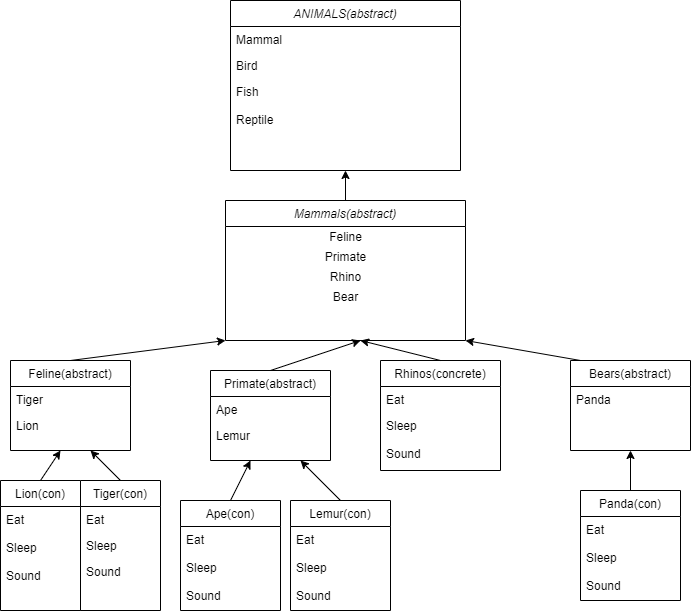

The diagram above was exported from draw.io. Its source (the exported page's mxGraphModel, read from the mxfile embedded in the PNG):
<mxGraphModel dx="872" dy="1664" grid="1" gridSize="10" guides="1" tooltips="1" connect="1" arrows="1" fold="1" page="1" pageScale="1" pageWidth="827" pageHeight="1169" math="0" shadow="0">
  <root>
    <mxCell id="WIyWlLk6GJQsqaUBKTNV-0" />
    <mxCell id="WIyWlLk6GJQsqaUBKTNV-1" parent="WIyWlLk6GJQsqaUBKTNV-0" />
    <mxCell id="zkfFHV4jXpPFQw0GAbJ--0" value="ANIMALS(abstract)" style="swimlane;fontStyle=2;align=center;verticalAlign=top;childLayout=stackLayout;horizontal=1;startSize=26;horizontalStack=0;resizeParent=1;resizeLast=0;collapsible=1;marginBottom=0;rounded=0;shadow=0;strokeWidth=1;" parent="WIyWlLk6GJQsqaUBKTNV-1" vertex="1">
      <mxGeometry x="240" y="-100" width="230" height="170" as="geometry">
        <mxRectangle x="230" y="140" width="160" height="26" as="alternateBounds" />
      </mxGeometry>
    </mxCell>
    <mxCell id="zkfFHV4jXpPFQw0GAbJ--1" value="Mammal" style="text;align=left;verticalAlign=top;spacingLeft=4;spacingRight=4;overflow=hidden;rotatable=0;points=[[0,0.5],[1,0.5]];portConstraint=eastwest;" parent="zkfFHV4jXpPFQw0GAbJ--0" vertex="1">
      <mxGeometry y="26" width="230" height="26" as="geometry" />
    </mxCell>
    <mxCell id="zkfFHV4jXpPFQw0GAbJ--3" value="Bird" style="text;align=left;verticalAlign=top;spacingLeft=4;spacingRight=4;overflow=hidden;rotatable=0;points=[[0,0.5],[1,0.5]];portConstraint=eastwest;rounded=0;shadow=0;html=0;" parent="zkfFHV4jXpPFQw0GAbJ--0" vertex="1">
      <mxGeometry y="52" width="230" height="26" as="geometry" />
    </mxCell>
    <mxCell id="zkfFHV4jXpPFQw0GAbJ--5" value="Fish&#10;&#10;Reptile" style="text;align=left;verticalAlign=top;spacingLeft=4;spacingRight=4;overflow=hidden;rotatable=0;points=[[0,0.5],[1,0.5]];portConstraint=eastwest;" parent="zkfFHV4jXpPFQw0GAbJ--0" vertex="1">
      <mxGeometry y="78" width="230" height="54" as="geometry" />
    </mxCell>
    <mxCell id="udHmRkgOTvOvaXQsqdzo-1" value="Mammals(abstract)" style="swimlane;fontStyle=2;align=center;verticalAlign=top;childLayout=stackLayout;horizontal=1;startSize=26;horizontalStack=0;resizeParent=1;resizeLast=0;collapsible=1;marginBottom=0;rounded=0;shadow=0;strokeWidth=1;" parent="WIyWlLk6GJQsqaUBKTNV-1" vertex="1">
      <mxGeometry x="235" y="100" width="240" height="140" as="geometry">
        <mxRectangle x="230" y="140" width="160" height="26" as="alternateBounds" />
      </mxGeometry>
    </mxCell>
    <mxCell id="2" value="Feline" style="text;html=1;align=center;verticalAlign=middle;resizable=0;points=[];autosize=1;" parent="udHmRkgOTvOvaXQsqdzo-1" vertex="1">
      <mxGeometry y="26" width="240" height="20" as="geometry" />
    </mxCell>
    <mxCell id="udHmRkgOTvOvaXQsqdzo-6" value="Primate" style="text;html=1;align=center;verticalAlign=middle;resizable=0;points=[];autosize=1;" parent="udHmRkgOTvOvaXQsqdzo-1" vertex="1">
      <mxGeometry y="46" width="240" height="20" as="geometry" />
    </mxCell>
    <mxCell id="udHmRkgOTvOvaXQsqdzo-7" value="Rhino" style="text;html=1;align=center;verticalAlign=middle;resizable=0;points=[];autosize=1;" parent="udHmRkgOTvOvaXQsqdzo-1" vertex="1">
      <mxGeometry y="66" width="240" height="20" as="geometry" />
    </mxCell>
    <mxCell id="udHmRkgOTvOvaXQsqdzo-8" value="Bear" style="text;html=1;align=center;verticalAlign=middle;resizable=0;points=[];autosize=1;" parent="udHmRkgOTvOvaXQsqdzo-1" vertex="1">
      <mxGeometry y="86" width="240" height="20" as="geometry" />
    </mxCell>
    <mxCell id="udHmRkgOTvOvaXQsqdzo-30" value="" style="endArrow=classic;html=1;exitX=0.5;exitY=0;exitDx=0;exitDy=0;" parent="udHmRkgOTvOvaXQsqdzo-1" source="udHmRkgOTvOvaXQsqdzo-16" edge="1">
      <mxGeometry width="50" height="50" relative="1" as="geometry">
        <mxPoint x="105" y="180" as="sourcePoint" />
        <mxPoint x="135" y="140" as="targetPoint" />
      </mxGeometry>
    </mxCell>
    <mxCell id="udHmRkgOTvOvaXQsqdzo-9" value="" style="endArrow=classic;html=1;entryX=0.5;entryY=1;entryDx=0;entryDy=0;" parent="WIyWlLk6GJQsqaUBKTNV-1" source="udHmRkgOTvOvaXQsqdzo-1" target="zkfFHV4jXpPFQw0GAbJ--0" edge="1">
      <mxGeometry width="50" height="50" relative="1" as="geometry">
        <mxPoint x="330" y="120" as="sourcePoint" />
        <mxPoint x="355" y="80" as="targetPoint" />
      </mxGeometry>
    </mxCell>
    <mxCell id="udHmRkgOTvOvaXQsqdzo-11" value="" style="endArrow=classic;html=1;exitX=0.5;exitY=0;exitDx=0;exitDy=0;entryX=0;entryY=1;entryDx=0;entryDy=0;" parent="WIyWlLk6GJQsqaUBKTNV-1" source="zkfFHV4jXpPFQw0GAbJ--6" target="udHmRkgOTvOvaXQsqdzo-1" edge="1">
      <mxGeometry width="50" height="50" relative="1" as="geometry">
        <mxPoint x="130" y="280" as="sourcePoint" />
        <mxPoint x="180" y="210" as="targetPoint" />
        <Array as="points" />
      </mxGeometry>
    </mxCell>
    <mxCell id="zkfFHV4jXpPFQw0GAbJ--13" value="Lion(con)" style="swimlane;fontStyle=0;align=center;verticalAlign=top;childLayout=stackLayout;horizontal=1;startSize=26;horizontalStack=0;resizeParent=1;resizeLast=0;collapsible=1;marginBottom=0;rounded=0;shadow=0;strokeWidth=1;" parent="WIyWlLk6GJQsqaUBKTNV-1" vertex="1">
      <mxGeometry x="10" y="380" width="80" height="130" as="geometry">
        <mxRectangle x="340" y="380" width="170" height="26" as="alternateBounds" />
      </mxGeometry>
    </mxCell>
    <mxCell id="zkfFHV4jXpPFQw0GAbJ--14" value="Eat&#10;&#10;Sleep&#10;&#10;Sound" style="text;align=left;verticalAlign=top;spacingLeft=4;spacingRight=4;overflow=hidden;rotatable=0;points=[[0,0.5],[1,0.5]];portConstraint=eastwest;" parent="zkfFHV4jXpPFQw0GAbJ--13" vertex="1">
      <mxGeometry y="26" width="80" height="84" as="geometry" />
    </mxCell>
    <mxCell id="zkfFHV4jXpPFQw0GAbJ--6" value="Feline(abstract)" style="swimlane;fontStyle=0;align=center;verticalAlign=top;childLayout=stackLayout;horizontal=1;startSize=26;horizontalStack=0;resizeParent=1;resizeLast=0;collapsible=1;marginBottom=0;rounded=0;shadow=0;strokeWidth=1;" parent="WIyWlLk6GJQsqaUBKTNV-1" vertex="1">
      <mxGeometry x="20" y="260" width="120" height="90" as="geometry">
        <mxRectangle x="130" y="380" width="160" height="26" as="alternateBounds" />
      </mxGeometry>
    </mxCell>
    <mxCell id="zkfFHV4jXpPFQw0GAbJ--7" value="Tiger" style="text;align=left;verticalAlign=top;spacingLeft=4;spacingRight=4;overflow=hidden;rotatable=0;points=[[0,0.5],[1,0.5]];portConstraint=eastwest;" parent="zkfFHV4jXpPFQw0GAbJ--6" vertex="1">
      <mxGeometry y="26" width="120" height="26" as="geometry" />
    </mxCell>
    <mxCell id="zkfFHV4jXpPFQw0GAbJ--8" value="Lion" style="text;align=left;verticalAlign=top;spacingLeft=4;spacingRight=4;overflow=hidden;rotatable=0;points=[[0,0.5],[1,0.5]];portConstraint=eastwest;rounded=0;shadow=0;html=0;" parent="zkfFHV4jXpPFQw0GAbJ--6" vertex="1">
      <mxGeometry y="52" width="120" height="26" as="geometry" />
    </mxCell>
    <mxCell id="zkfFHV4jXpPFQw0GAbJ--17" value="Tiger(con)" style="swimlane;fontStyle=0;align=center;verticalAlign=top;childLayout=stackLayout;horizontal=1;startSize=26;horizontalStack=0;resizeParent=1;resizeLast=0;collapsible=1;marginBottom=0;rounded=0;shadow=0;strokeWidth=1;" parent="WIyWlLk6GJQsqaUBKTNV-1" vertex="1">
      <mxGeometry x="90" y="380" width="80" height="130" as="geometry">
        <mxRectangle x="550" y="140" width="160" height="26" as="alternateBounds" />
      </mxGeometry>
    </mxCell>
    <mxCell id="zkfFHV4jXpPFQw0GAbJ--19" value="Eat" style="text;align=left;verticalAlign=top;spacingLeft=4;spacingRight=4;overflow=hidden;rotatable=0;points=[[0,0.5],[1,0.5]];portConstraint=eastwest;rounded=0;shadow=0;html=0;" parent="zkfFHV4jXpPFQw0GAbJ--17" vertex="1">
      <mxGeometry y="26" width="80" height="26" as="geometry" />
    </mxCell>
    <mxCell id="zkfFHV4jXpPFQw0GAbJ--20" value="Sleep" style="text;align=left;verticalAlign=top;spacingLeft=4;spacingRight=4;overflow=hidden;rotatable=0;points=[[0,0.5],[1,0.5]];portConstraint=eastwest;rounded=0;shadow=0;html=0;" parent="zkfFHV4jXpPFQw0GAbJ--17" vertex="1">
      <mxGeometry y="52" width="80" height="26" as="geometry" />
    </mxCell>
    <mxCell id="zkfFHV4jXpPFQw0GAbJ--21" value="Sound" style="text;align=left;verticalAlign=top;spacingLeft=4;spacingRight=4;overflow=hidden;rotatable=0;points=[[0,0.5],[1,0.5]];portConstraint=eastwest;rounded=0;shadow=0;html=0;" parent="zkfFHV4jXpPFQw0GAbJ--17" vertex="1">
      <mxGeometry y="78" width="80" height="26" as="geometry" />
    </mxCell>
    <mxCell id="udHmRkgOTvOvaXQsqdzo-26" value="" style="endArrow=classic;html=1;exitX=0.5;exitY=0;exitDx=0;exitDy=0;" parent="WIyWlLk6GJQsqaUBKTNV-1" source="zkfFHV4jXpPFQw0GAbJ--13" edge="1">
      <mxGeometry width="50" height="50" relative="1" as="geometry">
        <mxPoint x="20" y="400" as="sourcePoint" />
        <mxPoint x="70" y="350" as="targetPoint" />
      </mxGeometry>
    </mxCell>
    <mxCell id="udHmRkgOTvOvaXQsqdzo-27" value="" style="endArrow=classic;html=1;exitX=0.5;exitY=0;exitDx=0;exitDy=0;" parent="WIyWlLk6GJQsqaUBKTNV-1" source="zkfFHV4jXpPFQw0GAbJ--17" edge="1">
      <mxGeometry width="50" height="50" relative="1" as="geometry">
        <mxPoint x="90" y="400" as="sourcePoint" />
        <mxPoint x="100" y="350" as="targetPoint" />
      </mxGeometry>
    </mxCell>
    <mxCell id="udHmRkgOTvOvaXQsqdzo-29" value="" style="endArrow=classic;html=1;exitX=0.5;exitY=0;exitDx=0;exitDy=0;entryX=0.75;entryY=1;entryDx=0;entryDy=0;" parent="WIyWlLk6GJQsqaUBKTNV-1" source="udHmRkgOTvOvaXQsqdzo-21" target="udHmRkgOTvOvaXQsqdzo-16" edge="1">
      <mxGeometry width="50" height="50" relative="1" as="geometry">
        <mxPoint x="380" y="390" as="sourcePoint" />
        <mxPoint x="430" y="340" as="targetPoint" />
      </mxGeometry>
    </mxCell>
    <mxCell id="udHmRkgOTvOvaXQsqdzo-21" value="Lemur(con)" style="swimlane;fontStyle=0;align=center;verticalAlign=top;childLayout=stackLayout;horizontal=1;startSize=26;horizontalStack=0;resizeParent=1;resizeLast=0;collapsible=1;marginBottom=0;rounded=0;shadow=0;strokeWidth=1;" parent="WIyWlLk6GJQsqaUBKTNV-1" vertex="1">
      <mxGeometry x="300" y="400" width="100" height="110" as="geometry">
        <mxRectangle x="340" y="380" width="170" height="26" as="alternateBounds" />
      </mxGeometry>
    </mxCell>
    <mxCell id="udHmRkgOTvOvaXQsqdzo-22" value="Eat&#10;&#10;Sleep&#10;&#10;Sound" style="text;align=left;verticalAlign=top;spacingLeft=4;spacingRight=4;overflow=hidden;rotatable=0;points=[[0,0.5],[1,0.5]];portConstraint=eastwest;" parent="udHmRkgOTvOvaXQsqdzo-21" vertex="1">
      <mxGeometry y="26" width="100" height="84" as="geometry" />
    </mxCell>
    <mxCell id="udHmRkgOTvOvaXQsqdzo-19" value="Ape(con)" style="swimlane;fontStyle=0;align=center;verticalAlign=top;childLayout=stackLayout;horizontal=1;startSize=26;horizontalStack=0;resizeParent=1;resizeLast=0;collapsible=1;marginBottom=0;rounded=0;shadow=0;strokeWidth=1;" parent="WIyWlLk6GJQsqaUBKTNV-1" vertex="1">
      <mxGeometry x="190" y="400" width="100" height="110" as="geometry">
        <mxRectangle x="340" y="380" width="170" height="26" as="alternateBounds" />
      </mxGeometry>
    </mxCell>
    <mxCell id="udHmRkgOTvOvaXQsqdzo-20" value="Eat&#10;&#10;Sleep&#10;&#10;Sound" style="text;align=left;verticalAlign=top;spacingLeft=4;spacingRight=4;overflow=hidden;rotatable=0;points=[[0,0.5],[1,0.5]];portConstraint=eastwest;" parent="udHmRkgOTvOvaXQsqdzo-19" vertex="1">
      <mxGeometry y="26" width="100" height="84" as="geometry" />
    </mxCell>
    <mxCell id="udHmRkgOTvOvaXQsqdzo-31" value="Rhinos(concrete)" style="swimlane;fontStyle=0;align=center;verticalAlign=top;childLayout=stackLayout;horizontal=1;startSize=26;horizontalStack=0;resizeParent=1;resizeLast=0;collapsible=1;marginBottom=0;rounded=0;shadow=0;strokeWidth=1;" parent="WIyWlLk6GJQsqaUBKTNV-1" vertex="1">
      <mxGeometry x="390" y="260" width="120" height="110" as="geometry">
        <mxRectangle x="130" y="380" width="160" height="26" as="alternateBounds" />
      </mxGeometry>
    </mxCell>
    <mxCell id="udHmRkgOTvOvaXQsqdzo-32" value="Eat" style="text;align=left;verticalAlign=top;spacingLeft=4;spacingRight=4;overflow=hidden;rotatable=0;points=[[0,0.5],[1,0.5]];portConstraint=eastwest;" parent="udHmRkgOTvOvaXQsqdzo-31" vertex="1">
      <mxGeometry y="26" width="120" height="26" as="geometry" />
    </mxCell>
    <mxCell id="udHmRkgOTvOvaXQsqdzo-33" value="Sleep&#10;&#10;Sound&#10;" style="text;align=left;verticalAlign=top;spacingLeft=4;spacingRight=4;overflow=hidden;rotatable=0;points=[[0,0.5],[1,0.5]];portConstraint=eastwest;rounded=0;shadow=0;html=0;" parent="udHmRkgOTvOvaXQsqdzo-31" vertex="1">
      <mxGeometry y="52" width="120" height="48" as="geometry" />
    </mxCell>
    <mxCell id="udHmRkgOTvOvaXQsqdzo-35" value="" style="endArrow=classic;html=1;exitX=0.5;exitY=0;exitDx=0;exitDy=0;" parent="WIyWlLk6GJQsqaUBKTNV-1" source="udHmRkgOTvOvaXQsqdzo-31" edge="1">
      <mxGeometry width="50" height="50" relative="1" as="geometry">
        <mxPoint x="420" y="290" as="sourcePoint" />
        <mxPoint x="370" y="240" as="targetPoint" />
      </mxGeometry>
    </mxCell>
    <mxCell id="udHmRkgOTvOvaXQsqdzo-16" value="Primate(abstract)" style="swimlane;fontStyle=0;align=center;verticalAlign=top;childLayout=stackLayout;horizontal=1;startSize=26;horizontalStack=0;resizeParent=1;resizeLast=0;collapsible=1;marginBottom=0;rounded=0;shadow=0;strokeWidth=1;" parent="WIyWlLk6GJQsqaUBKTNV-1" vertex="1">
      <mxGeometry x="220" y="270" width="120" height="90" as="geometry">
        <mxRectangle x="130" y="380" width="160" height="26" as="alternateBounds" />
      </mxGeometry>
    </mxCell>
    <mxCell id="udHmRkgOTvOvaXQsqdzo-17" value="Ape" style="text;align=left;verticalAlign=top;spacingLeft=4;spacingRight=4;overflow=hidden;rotatable=0;points=[[0,0.5],[1,0.5]];portConstraint=eastwest;" parent="udHmRkgOTvOvaXQsqdzo-16" vertex="1">
      <mxGeometry y="26" width="120" height="26" as="geometry" />
    </mxCell>
    <mxCell id="udHmRkgOTvOvaXQsqdzo-18" value="Lemur" style="text;align=left;verticalAlign=top;spacingLeft=4;spacingRight=4;overflow=hidden;rotatable=0;points=[[0,0.5],[1,0.5]];portConstraint=eastwest;rounded=0;shadow=0;html=0;" parent="udHmRkgOTvOvaXQsqdzo-16" vertex="1">
      <mxGeometry y="52" width="120" height="26" as="geometry" />
    </mxCell>
    <mxCell id="udHmRkgOTvOvaXQsqdzo-28" value="" style="endArrow=classic;html=1;exitX=0.5;exitY=0;exitDx=0;exitDy=0;" parent="udHmRkgOTvOvaXQsqdzo-16" source="udHmRkgOTvOvaXQsqdzo-19" edge="1">
      <mxGeometry width="50" height="50" relative="1" as="geometry">
        <mxPoint y="130" as="sourcePoint" />
        <mxPoint x="40" y="90" as="targetPoint" />
      </mxGeometry>
    </mxCell>
    <mxCell id="udHmRkgOTvOvaXQsqdzo-37" value="Bears(abstract)" style="swimlane;fontStyle=0;align=center;verticalAlign=top;childLayout=stackLayout;horizontal=1;startSize=26;horizontalStack=0;resizeParent=1;resizeLast=0;collapsible=1;marginBottom=0;rounded=0;shadow=0;strokeWidth=1;" parent="WIyWlLk6GJQsqaUBKTNV-1" vertex="1">
      <mxGeometry x="580" y="260" width="120" height="90" as="geometry">
        <mxRectangle x="130" y="380" width="160" height="26" as="alternateBounds" />
      </mxGeometry>
    </mxCell>
    <mxCell id="udHmRkgOTvOvaXQsqdzo-38" value="Panda" style="text;align=left;verticalAlign=top;spacingLeft=4;spacingRight=4;overflow=hidden;rotatable=0;points=[[0,0.5],[1,0.5]];portConstraint=eastwest;" parent="udHmRkgOTvOvaXQsqdzo-37" vertex="1">
      <mxGeometry y="26" width="120" height="26" as="geometry" />
    </mxCell>
    <mxCell id="udHmRkgOTvOvaXQsqdzo-41" value="Panda(con)" style="swimlane;fontStyle=0;align=center;verticalAlign=top;childLayout=stackLayout;horizontal=1;startSize=26;horizontalStack=0;resizeParent=1;resizeLast=0;collapsible=1;marginBottom=0;rounded=0;shadow=0;strokeWidth=1;" parent="WIyWlLk6GJQsqaUBKTNV-1" vertex="1">
      <mxGeometry x="590" y="390" width="100" height="110" as="geometry">
        <mxRectangle x="340" y="380" width="170" height="26" as="alternateBounds" />
      </mxGeometry>
    </mxCell>
    <mxCell id="udHmRkgOTvOvaXQsqdzo-42" value="Eat&#10;&#10;Sleep&#10;&#10;Sound" style="text;align=left;verticalAlign=top;spacingLeft=4;spacingRight=4;overflow=hidden;rotatable=0;points=[[0,0.5],[1,0.5]];portConstraint=eastwest;" parent="udHmRkgOTvOvaXQsqdzo-41" vertex="1">
      <mxGeometry y="26" width="100" height="84" as="geometry" />
    </mxCell>
    <mxCell id="udHmRkgOTvOvaXQsqdzo-43" value="" style="endArrow=classic;html=1;exitX=0.5;exitY=0;exitDx=0;exitDy=0;entryX=0.5;entryY=1;entryDx=0;entryDy=0;" parent="WIyWlLk6GJQsqaUBKTNV-1" source="udHmRkgOTvOvaXQsqdzo-41" target="udHmRkgOTvOvaXQsqdzo-37" edge="1">
      <mxGeometry width="50" height="50" relative="1" as="geometry">
        <mxPoint x="600" y="390" as="sourcePoint" />
        <mxPoint x="650" y="340" as="targetPoint" />
      </mxGeometry>
    </mxCell>
    <mxCell id="udHmRkgOTvOvaXQsqdzo-44" value="" style="endArrow=classic;html=1;entryX=1;entryY=1;entryDx=0;entryDy=0;" parent="WIyWlLk6GJQsqaUBKTNV-1" target="udHmRkgOTvOvaXQsqdzo-1" edge="1">
      <mxGeometry width="50" height="50" relative="1" as="geometry">
        <mxPoint x="590" y="260" as="sourcePoint" />
        <mxPoint x="640" y="210" as="targetPoint" />
      </mxGeometry>
    </mxCell>
  </root>
</mxGraphModel>